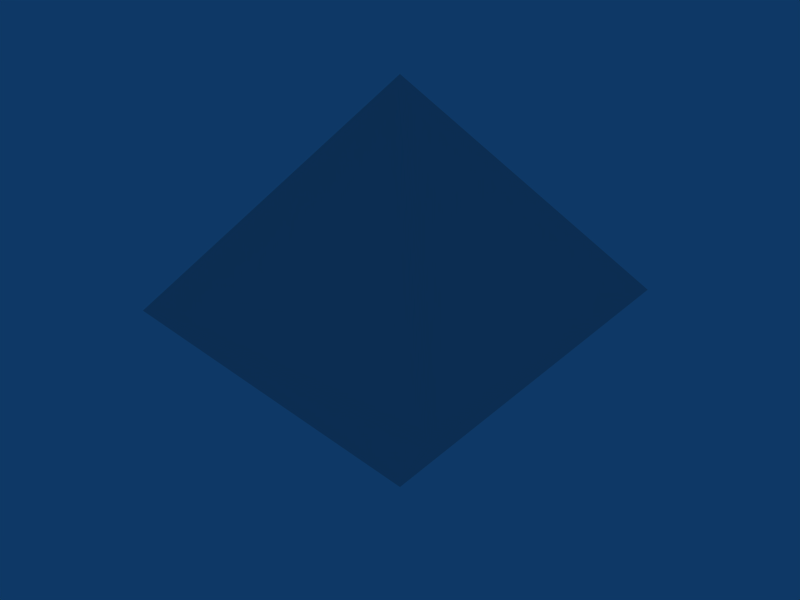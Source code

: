 # Source: light1.blend  (saved by Blender 2.49.2; exported with 4.5.12 LTS)
import bpy
from mathutils import Matrix  # noqa: F401  (used for matrix-valued properties, if any)

bpy.ops.wm.read_factory_settings(use_empty=True)
scene = bpy.context.scene
scene.name = 'Scene'

# ---- collections
col_collection_1 = bpy.data.collections.new('Collection 1'); scene.collection.children.link(col_collection_1)

# ---- world
world_world = bpy.data.worlds.new('World'); scene.world = world_world
world_world.color = (0.05656, 0.2208, 0.4)
world_world.use_sun_shadow = False
world_world.sun_shadow_jitter_overblur = 0.0
world_world.cycles.sampling_method = 'MANUAL'
world_world.cycles.sample_map_resolution = 256

# ---- meshes
me_cone = bpy.data.meshes.new('Cone')
me_cone.from_pydata([(1.668, 1.768, 1.788e-07), (1.668, -1.768, 1.788e-07), (-1.868, -1.768, 1.788e-07), (-1.868, 1.768, 1.788e-07), (-0.1, -1.657e-07, 2.27), (-0.1, -1.657e-07, 1.788e-07)], [], [(1, 0, 4), (4, 2, 1), (4, 3, 2), (4, 0, 3), (5, 0, 1), (5, 1, 2), (5, 2, 3), (3, 0, 5)])
_uv = me_cone.uv_layers.new(name='UVTex')
_uv.uv.foreach_set('vector', [0.6258, 0.5148, 2.394, 0.5148, 1.51, 1.65, 0.5071, 0.6498, -0.3768, -0.4852, 1.391, -0.4852, 0.5097, 0.6498, 1.394, -0.4852, -0.3742, -0.4852, 0.5071, 0.6498, 1.391, -0.4852, -0.3768, -0.4852, 0.5071, 0.5097, 1.391, 1.394, 1.391, -0.3742, 0.5071, 0.5097, 1.391, -0.3742, -0.3768, -0.3742, 0.5071, 0.5097, -0.3768, -0.3742, -0.3768, 1.394, 0.6232, 0.3936, 2.391, 0.3936, 1.507, -0.4903])
me_cone.use_remesh_preserve_volume = False
me_cone.use_remesh_preserve_attributes = False
me_cone.use_mirror_vertex_groups = False
me_cone.update()
me_cone_002 = bpy.data.meshes.new('Cone.002')
me_cone_002.from_pydata([(1.668, 1.768, 1.788e-07), (1.668, -1.768, 1.788e-07), (-1.868, -1.768, 1.788e-07), (-1.868, 1.768, 1.788e-07), (-0.1, -1.657e-07, 2.27), (-0.1, -1.657e-07, 1.788e-07)], [], [(1, 0, 4), (4, 2, 1), (4, 3, 2), (4, 0, 3), (5, 0, 1), (5, 1, 2), (5, 2, 3), (3, 0, 5)])
_uv = me_cone_002.uv_layers.new(name='UVTex')
_uv.uv.foreach_set('vector', [0.6258, 0.5148, 2.394, 0.5148, 1.51, 1.65, 0.5071, 0.6498, -0.3768, -0.4852, 1.391, -0.4852, 0.5097, 0.6498, 1.394, -0.4852, -0.3742, -0.4852, 0.5071, 0.6498, 1.391, -0.4852, -0.3768, -0.4852, 0.5071, 0.5097, 1.391, 1.394, 1.391, -0.3742, 0.5071, 0.5097, 1.391, -0.3742, -0.3768, -0.3742, 0.5071, 0.5097, -0.3768, -0.3742, -0.3768, 1.394, 0.6232, 0.3936, 2.391, 0.3936, 1.507, -0.4903])
me_cone_002.use_remesh_preserve_volume = False
me_cone_002.use_remesh_preserve_attributes = False
me_cone_002.use_mirror_vertex_groups = False
me_cone_002.update()

# ---- objects
ob_cone = bpy.data.objects.new('Cone', me_cone)
ob_cone_001 = bpy.data.objects.new('Cone.001', me_cone_002)

# ---- transforms, parenting, visibility, modifiers, constraints
ob_cone.location = (0.1141, 0.01938, 0.02958)
ob_cone.scale = (0.1047, 0.1047, -0.1047)
ob_cone.lock_rotations_4d = False
ob_cone.empty_display_type = 'ARROWS'
ob_cone.lineart.crease_threshold = 0.0
ob_cone_001.location = (0.1141, 0.01938, 0.02958)
ob_cone_001.scale = (0.1047, 0.1047, 0.1047)
ob_cone_001.lock_rotations_4d = False
ob_cone_001.empty_display_type = 'ARROWS'
ob_cone_001.lineart.crease_threshold = 0.0

# ---- collection membership
col_collection_1.objects.link(ob_cone)
col_collection_1.objects.link(ob_cone_001)

# ---- scene / render settings (as saved in the file)
scene.frame_start = 1; scene.frame_end = 250; scene.frame_set(1)
scene.render.engine = 'BLENDER_EEVEE_NEXT'
scene.render.image_settings.file_format = 'JPEG'
scene.render.image_settings.color_mode = 'RGB'
scene.render.image_settings.compression = 90
scene.render.resolution_x = 800
scene.render.resolution_y = 600
scene.render.pixel_aspect_x = 100.0
scene.render.pixel_aspect_y = 100.0
scene.render.fps = 25
scene.render.dither_intensity = 0.0
scene.render.use_compositing = False
scene.render.use_sequencer = False
scene.render.bake_margin = 2
scene.render.bake_bias = 0.0
scene.render.use_stamp_time = False
scene.render.use_stamp_date = False
scene.render.use_stamp_frame = False
scene.render.use_stamp_camera = False
scene.render.use_stamp_scene = False
scene.render.use_stamp_filename = False
scene.render.use_stamp_render_time = False
scene.render.stamp_font_size = 0
scene.cycles.use_denoising = False
scene.cycles.samples = 10
scene.cycles.sampling_pattern = 'TABULATED_SOBOL'
scene.cycles.light_sampling_threshold = 0.0
scene.cycles.use_adaptive_sampling = False
scene.cycles.use_light_tree = False
scene.cycles.blur_glossy = 0.0
scene.cycles.volume_bounces = 1
scene.cycles.pixel_filter_type = 'GAUSSIAN'
scene.cycles.sample_clamp_indirect = 0.0
scene.view_settings.view_transform = 'Raw'
bpy.context.view_layer.update()

# ---- added for rendering (the .blend has no active camera): camera
cam_auto = bpy.data.cameras.new('AutoCamera')
cam_auto.lens = 50.0
cam_auto.sensor_width = 36.0
cam_auto.clip_end = 1000.0
ob_auto_camera = bpy.data.objects.new('AutoCamera', cam_auto)
scene.collection.objects.link(ob_auto_camera)
ob_auto_camera.location = (0.757931, -0.765731, 0.552985)
ob_auto_camera.rotation_euler = (1.09748, -7.21219e-08, 0.694738)
scene.camera = ob_auto_camera
bpy.context.view_layer.update()
